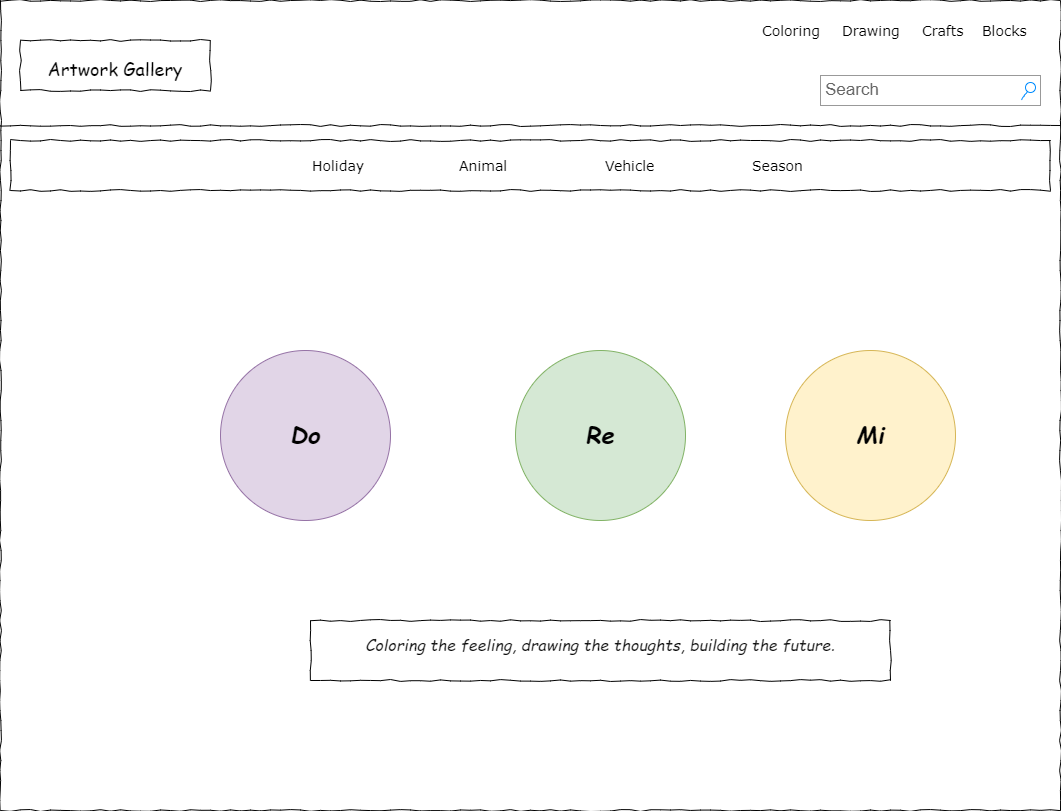

The diagram above was exported from draw.io. Its source (the exported page's mxGraphModel, read from the mxfile embedded in the PNG):
<mxGraphModel dx="1036" dy="606" grid="1" gridSize="10" guides="1" tooltips="1" connect="1" arrows="1" fold="1" page="1" pageScale="1" pageWidth="1100" pageHeight="850" background="none" math="0" shadow="0">
  <root>
    <mxCell id="0" />
    <mxCell id="1" parent="0" />
    <mxCell id="677b7b8949515195-1" value="" style="whiteSpace=wrap;html=1;rounded=0;shadow=0;labelBackgroundColor=none;strokeWidth=1;fontFamily=Verdana;fontSize=12;align=center;comic=1;" parent="1" vertex="1">
      <mxGeometry x="20" y="20" width="1060" height="810" as="geometry" />
    </mxCell>
    <mxCell id="677b7b8949515195-2" value="&lt;font face=&quot;Comic Sans MS&quot; style=&quot;font-size: 18px;&quot;&gt;Artwork Gallery&lt;/font&gt;" style="whiteSpace=wrap;html=1;rounded=0;shadow=0;labelBackgroundColor=none;strokeWidth=1;fontFamily=Verdana;fontSize=28;align=center;comic=1;" parent="1" vertex="1">
      <mxGeometry x="40" y="60" width="190" height="50" as="geometry" />
    </mxCell>
    <mxCell id="677b7b8949515195-3" value="Search" style="strokeWidth=1;shadow=0;dashed=0;align=center;html=1;shape=mxgraph.mockup.forms.searchBox;strokeColor=#999999;mainText=;strokeColor2=#008cff;fontColor=#666666;fontSize=17;align=left;spacingLeft=3;rounded=0;labelBackgroundColor=none;comic=1;" parent="1" vertex="1">
      <mxGeometry x="840" y="95" width="220" height="30" as="geometry" />
    </mxCell>
    <mxCell id="677b7b8949515195-4" value="Coloring" style="text;html=1;points=[];align=left;verticalAlign=top;spacingTop=-4;fontSize=14;fontFamily=Verdana" parent="1" vertex="1">
      <mxGeometry x="780" y="40" width="60" height="20" as="geometry" />
    </mxCell>
    <mxCell id="677b7b8949515195-5" value="Drawing" style="text;html=1;points=[];align=left;verticalAlign=top;spacingTop=-4;fontSize=14;fontFamily=Verdana" parent="1" vertex="1">
      <mxGeometry x="860" y="40" width="60" height="20" as="geometry" />
    </mxCell>
    <mxCell id="677b7b8949515195-6" value="Crafts" style="text;html=1;points=[];align=left;verticalAlign=top;spacingTop=-4;fontSize=14;fontFamily=Verdana" parent="1" vertex="1">
      <mxGeometry x="940" y="40" width="60" height="20" as="geometry" />
    </mxCell>
    <mxCell id="677b7b8949515195-7" value="Blocks" style="text;html=1;points=[];align=left;verticalAlign=top;spacingTop=-4;fontSize=14;fontFamily=Verdana" parent="1" vertex="1">
      <mxGeometry x="1000" y="40" width="60" height="20" as="geometry" />
    </mxCell>
    <mxCell id="677b7b8949515195-9" value="" style="line;strokeWidth=1;html=1;rounded=0;shadow=0;labelBackgroundColor=none;fillColor=none;fontFamily=Verdana;fontSize=14;fontColor=#000000;align=center;comic=1;" parent="1" vertex="1">
      <mxGeometry x="20" y="140" width="1060" height="10" as="geometry" />
    </mxCell>
    <mxCell id="677b7b8949515195-10" value="" style="whiteSpace=wrap;html=1;rounded=0;shadow=0;labelBackgroundColor=none;strokeWidth=1;fillColor=none;fontFamily=Verdana;fontSize=12;align=center;comic=1;" parent="1" vertex="1">
      <mxGeometry x="30" y="160" width="1040" height="50" as="geometry" />
    </mxCell>
    <mxCell id="677b7b8949515195-11" value="Holiday" style="text;html=1;points=[];align=left;verticalAlign=top;spacingTop=-4;fontSize=14;fontFamily=Verdana" parent="1" vertex="1">
      <mxGeometry x="330" y="175" width="60" height="20" as="geometry" />
    </mxCell>
    <mxCell id="677b7b8949515195-12" value="Animal" style="text;html=1;points=[];align=left;verticalAlign=top;spacingTop=-4;fontSize=14;fontFamily=Verdana" parent="1" vertex="1">
      <mxGeometry x="477" y="175" width="60" height="20" as="geometry" />
    </mxCell>
    <mxCell id="677b7b8949515195-13" value="Vehicle" style="text;html=1;points=[];align=left;verticalAlign=top;spacingTop=-4;fontSize=14;fontFamily=Verdana" parent="1" vertex="1">
      <mxGeometry x="623" y="175" width="60" height="20" as="geometry" />
    </mxCell>
    <mxCell id="677b7b8949515195-14" value="Season" style="text;html=1;points=[];align=left;verticalAlign=top;spacingTop=-4;fontSize=14;fontFamily=Verdana" parent="1" vertex="1">
      <mxGeometry x="770" y="175" width="60" height="20" as="geometry" />
    </mxCell>
    <mxCell id="677b7b8949515195-15" value="&lt;div style=&quot;text-align: justify&quot;&gt;&lt;span style=&quot;color: rgb(13, 13, 13); font-size: 16px; text-align: start; white-space-collapse: preserve; background-color: rgb(255, 255, 255);&quot;&gt;&lt;font face=&quot;Comic Sans MS&quot;&gt;&lt;i&gt;Coloring the feeling, drawing the thoughts, building the future.&lt;/i&gt;&lt;/font&gt;&lt;/span&gt;&lt;br&gt;&lt;/div&gt;" style="whiteSpace=wrap;html=1;rounded=0;shadow=0;labelBackgroundColor=none;strokeWidth=1;fillColor=none;fontFamily=Verdana;fontSize=12;align=center;verticalAlign=top;spacing=10;comic=1;" parent="1" vertex="1">
      <mxGeometry x="330" y="640" width="580" height="60" as="geometry" />
    </mxCell>
    <mxCell id="1zCrSvjg_7LZePmINy6O-2" value="&lt;font style=&quot;font-size: 24px;&quot; face=&quot;Comic Sans MS&quot;&gt;&lt;i&gt;&lt;b&gt;Do&lt;/b&gt;&lt;/i&gt;&lt;/font&gt;" style="ellipse;whiteSpace=wrap;html=1;aspect=fixed;fillColor=#e1d5e7;strokeColor=#9673a6;" vertex="1" parent="1">
      <mxGeometry x="240" y="370" width="170" height="170" as="geometry" />
    </mxCell>
    <mxCell id="1zCrSvjg_7LZePmINy6O-3" value="&lt;font style=&quot;font-size: 24px;&quot; face=&quot;Comic Sans MS&quot;&gt;&lt;i&gt;&lt;b&gt;Mi&lt;/b&gt;&lt;/i&gt;&lt;/font&gt;" style="ellipse;whiteSpace=wrap;html=1;aspect=fixed;fillColor=#fff2cc;strokeColor=#d6b656;" vertex="1" parent="1">
      <mxGeometry x="805" y="370" width="170" height="170" as="geometry" />
    </mxCell>
    <mxCell id="1zCrSvjg_7LZePmINy6O-5" value="&lt;font style=&quot;font-size: 24px;&quot; face=&quot;Comic Sans MS&quot;&gt;&lt;i&gt;&lt;b&gt;Re&lt;/b&gt;&lt;/i&gt;&lt;/font&gt;" style="ellipse;whiteSpace=wrap;html=1;aspect=fixed;fillColor=#d5e8d4;strokeColor=#82b366;" vertex="1" parent="1">
      <mxGeometry x="535" y="370" width="170" height="170" as="geometry" />
    </mxCell>
  </root>
</mxGraphModel>